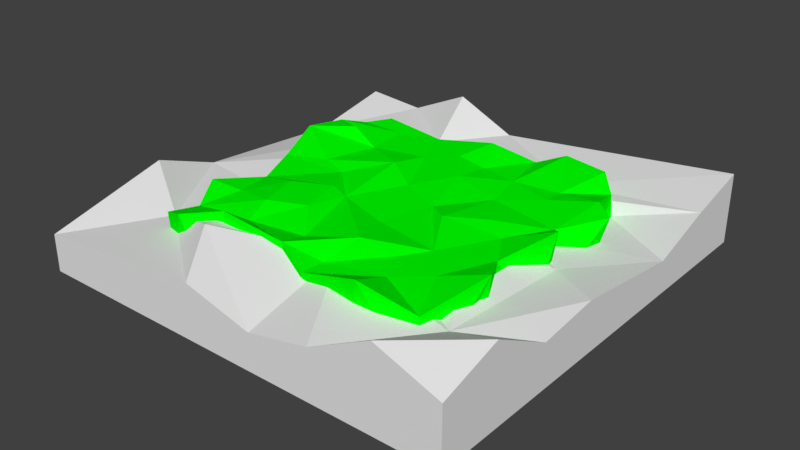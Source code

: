 # Source: landscape2.blend  (saved by Blender 2.77.0; exported with 4.5.12 LTS)
import bpy
from mathutils import Matrix  # noqa: F401  (used for matrix-valued properties, if any)

bpy.ops.wm.read_factory_settings(use_empty=True)
scene = bpy.context.scene
scene.name = 'Scene'

# ---- collections
col_collection_1 = bpy.data.collections.new('Collection 1'); scene.collection.children.link(col_collection_1)

# ---- materials (node trees are filled in below, after node groups)
mat_greenmaterial = bpy.data.materials.new('GreenMaterial')
mat_greenmaterial.alpha_threshold = 0.0
mat_greenmaterial.use_transparent_shadow = False
mat_greenmaterial.diffuse_color = (0.0, 1.0, 0.0, 1.0)
mat_greenmaterial.roughness = 0.5
mat_floormaterial = bpy.data.materials.new('FloorMaterial')
mat_floormaterial.alpha_threshold = 0.0
mat_floormaterial.use_transparent_shadow = False
mat_floormaterial.roughness = 0.5

# ---- material node trees

# ---- world
world_world = bpy.data.worlds.new('World'); scene.world = world_world
world_world.color = (0.05088, 0.05088, 0.05088)
world_world.use_sun_shadow = False
world_world.sun_shadow_jitter_overblur = 0.0
world_world.cycles.sampling_method = 'MANUAL'

# ---- meshes
me_cube_002 = bpy.data.meshes.new('Cube.002')
me_cube_002.from_pydata([(-0.8769, 0.9372, 0.9475), (-0.9198, 0.7184, -0.9219), (-1.032, 0.4459, -0.3576), (-0.9244, 0.05607, -0.9341), (-0.9364, -0.3771, -0.9256), (-0.9293, -0.6556, -0.9149), (-0.9465, -0.9119, -0.9013), (0.9738, 0.5937, 1.202), (1.107, 0.4932, 1.124), (0.8968, 0.2566, 0.9286), (1.052, 0.05081, 1.431), (0.865, -0.2317, 0.9392), (1.004, -0.4786, 1.256), (0.884, -0.9013, 0.8895), (-0.4087, 0.8745, 0.9027), (-0.01614, 0.9285, 1.153), (0.2945, 0.9702, 0.9016), (0.4773, 1.031, 1.209), (0.7853, 0.9772, 1.197), (0.9032, 0.8617, 0.8888), (0.1994, 0.9502, -0.885), (-0.1079, 0.957, -0.9459), (-0.5, 0.9036, -0.933), (-0.8762, 0.917, -0.8998), (-0.514, -0.8961, 1.406), (0.5525, -0.9958, 1.408), (0.1472, -0.9639, 0.925), (-0.7717, -1.007, 1.175), (-0.9322, -0.9562, 0.946), (0.1517, -0.8043, 0.8884), (-0.07766, -0.8805, 1.208), (-0.8795, -0.7692, 0.8795), (0.5175, -0.7184, 0.908), (-0.4712, -0.7586, 1.012), (0.7166, -0.5685, 0.9542), (-0.5137, -0.5823, 1.207), (0.4022, -0.5281, 0.9025), (0.1897, -0.56, 1.137), (-0.1227, -0.6659, 0.9163), (-0.3062, -0.4511, 1.116), (-0.7776, -0.5314, 1.048), (-0.9883, -0.5685, 1.153), (0.07704, -0.2672, 0.8976), (-0.2878, -0.1618, 0.9254), (-0.611, -0.2907, 1.143), (0.5316, -0.3539, 0.9274), (-0.4082, -0.1379, 1.047), (-0.8578, -0.2582, 0.9192), (0.7211, 0.007074, 0.891), (0.3527, -0.05497, 1.064), (0.184, 0.07281, 0.896), (-0.557, 0.09766, 0.8792), (0.5706, 0.09303, 1.023), (-0.7378, 0.1515, 0.9474), (-0.982, 0.03865, 0.9739), (0.4136, 0.3625, 0.9116), (-0.1083, 0.1945, 0.9213), (-0.3204, 0.3199, 1.107), (-0.3026, 0.5949, 0.9017), (-1.077, 0.3472, 1.276), (0.6661, 0.5244, 0.9807), (-0.643, 0.4951, 0.9146), (-0.8366, 0.5294, 1.273), (0.07764, 0.4502, 1.017), (-1.046, 0.6194, 1.141), (0.6592, 0.6737, 0.9189), (0.3532, 0.6287, 0.9327), (0.0957, 0.694, 0.8893), (-0.1053, 0.6963, 0.9999), (-0.9807, 0.7857, 0.9234), (-0.6787, 0.7963, 0.9018), (0.004916, -0.9257, -0.9211), (0.4586, -0.9398, -0.9366), (0.8917, -0.9, -0.9255), (-0.6059, -0.9242, -0.909), (-0.3749, -0.7653, -0.9328), (0.2087, -0.6635, -0.9815), (0.4474, -0.5697, -0.9025), (0.575, -0.7271, -0.9473), (-0.06026, -0.7456, -0.944), (0.8732, -0.6726, -0.9334), (-0.7698, -0.598, -0.9713), (-0.6471, -0.454, -1.013), (0.2784, -0.4783, -0.9405), (0.627, -0.4101, -0.9105), (0.9318, -0.4511, -0.9279), (-0.5768, -0.2458, -0.8939), (-0.4009, -0.3931, -0.9165), (-0.6774, -0.1243, -0.9341), (-0.1217, -0.2269, -0.9142), (0.6934, -0.2501, -1.014), (0.5215, -0.1621, -0.9068), (-0.1787, 0.01592, -0.919), (0.1774, -0.01573, -0.899), (0.9393, -0.00367, -0.9168), (-0.6106, 0.07456, -1.007), (-0.0452, 0.2873, -0.936), (0.8919, 0.181, -0.9129), (-0.786, 0.1385, -0.8965), (-0.8436, 0.4633, -0.9183), (-0.5632, 0.3677, -0.8941), (-0.2706, 0.3292, -0.9241), (0.1185, 0.3101, -1.06), (0.6843, 0.3403, -0.9142), (0.3369, 0.2028, -0.9009), (0.5054, 0.5092, -0.9058), (0.9453, 0.5398, -0.9262), (-0.5834, 0.6445, -0.9129), (-0.3276, 0.6661, -0.9349), (0.1, 0.6061, -0.9071), (0.4864, 0.759, -1.121), (0.72, 0.7409, -0.9614), (0.344, 0.8669, -0.916), (0.6166, 0.9268, -0.9702), (0.924, 0.8847, -0.9185), (0.9878, -1.367, 1.47), (1.397, -1.367, 0.8581), (1.397, -0.9666, 1.357), (1.021, -0.8395, 0.6513), (0.5784, -1.367, 0.632), (0.1691, -1.367, 0.2787), (-0.2878, -1.367, 0.7514), (-1.468, -1.367, 0.3066), (-1.468, -1.367, -0.6869), (1.397, -1.367, -0.6869), (1.397, 1.438, 1.191), (1.397, 1.034, 0.7772), (1.397, 0.6119, 0.2153), (1.397, -0.1558, 0.6419), (1.397, -0.5659, 0.4593), (1.397, 1.438, -0.6869), (0.1827, -0.8766, 0.8388), (0.2812, -0.8766, 0.9238), (-0.1987, -0.8766, 1.135), (-0.5375, -1.013, 1.24), (-1.053, -0.8117, 0.4707), (-0.8925, -0.8755, 0.7126), (-1.468, -0.5825, 1.122), (-1.468, -0.1574, 0.4604), (-1.468, 0.8601, 0.132), (-1.468, 1.438, 0.593), (-1.468, 1.438, -0.6869), (0.4915, 1.02, 0.4565), (0.8955, 0.3251, 0.5055), (1.061, 0.04099, 0.5255), (0.575, 0.8766, 0.4667), (0.7074, 0.8766, 0.2806), (0.8955, 0.8766, 0.2806), (-1.059, 1.438, 0.4593), (-0.6497, 1.438, 1.216), (-0.2403, 1.438, 0.4593), (0.8955, -0.8766, 0.6862), (0.8955, -0.8218, 0.706), (-0.3541, -0.8766, 1.071), (-0.565, -0.8766, 1.097), (-0.8955, -0.5771, 0.4651), (-0.8955, 0.6414, 0.7413), (-0.8955, 0.2102, 0.7597), (-0.5475, 1.041, 0.4547), (0.8955, 0.1039, 0.5636), (0.3469, 0.8766, 0.5421), (0.8955, -0.6151, 0.7971), (0.8955, 0.003364, 0.7459), (0.8955, -0.7619, 0.6198), (-0.8955, -0.2376, 0.4585), (-0.8955, 0.8766, 0.4512), (-0.6551, 0.8766, 0.5937), (-0.4083, 0.8766, 0.5496), (-0.8955, 0.8766, 0.2806), (-0.8955, -0.8766, 0.2806), (0.8955, -0.8766, 0.2806)], [], [(69, 0, 23), (8, 9, 97, 106), (97, 9, 10, 94), (12, 13, 73, 80), (11, 85, 94), (11, 12, 85), (12, 80, 85), (28, 31, 5, 6), (4, 47, 54, 3), (31, 41, 5), (3, 54, 59, 2), (101, 108, 21, 109), (64, 1, 2), (69, 23, 1), (22, 21, 108), (109, 21, 20), (20, 112, 109), (110, 112, 113), (111, 113, 114), (23, 22, 107), (107, 22, 108), (105, 110, 111), (111, 114, 106), (92, 86, 95, 101), (112, 110, 105), (2, 1, 99), (100, 99, 107), (107, 108, 100), (101, 109, 96), (104, 112, 105), (103, 111, 106), (98, 99, 100), (102, 109, 104), (3, 2, 99), (104, 103, 97), (88, 4, 3, 98), (101, 96, 92), (96, 102, 93), (98, 95, 88), (104, 97, 91), (85, 84, 90, 94), (88, 95, 86), (92, 93, 89), (87, 86, 92), (82, 81, 4, 86), (75, 87, 89, 79), (91, 90, 84), (5, 4, 81), (76, 79, 89, 83), (80, 84, 85), (82, 87, 75), (72, 71, 76, 77), (5, 81, 74), (6, 5, 74), (74, 81, 75), (75, 79, 71), (79, 76, 71), (64, 61, 70, 69), (72, 77, 78), (73, 78, 80), (19, 18, 65), (65, 18, 17), (66, 17, 16), (16, 15, 67), (68, 15, 14), (58, 68, 14), (58, 14, 70), (53, 51, 57, 61), (63, 68, 58), (62, 61, 64), (9, 8, 7), (55, 60, 66), (62, 64, 59), (56, 63, 58), (55, 63, 50), (50, 63, 56), (53, 61, 59, 54), (37, 36, 45, 42), (9, 52, 48), (56, 57, 43), (11, 10, 48), (45, 49, 50), (50, 56, 42), (51, 54, 47), (48, 49, 45), (45, 50, 42), (46, 47, 44), (37, 42, 43, 38), (25, 13, 34, 32), (44, 47, 40), (34, 11, 45), (35, 39, 44), (35, 44, 40), (32, 34, 36), (13, 12, 34), (32, 36, 29), (36, 37, 29), (37, 38, 30), (31, 35, 40), (40, 41, 31), (24, 33, 31, 27), (32, 29, 26), (29, 30, 26), (30, 38, 33), (71, 30, 24, 74), (13, 25, 73), (26, 71, 72), (26, 30, 71), (27, 28, 6, 74), (23, 0, 14, 22), (14, 15, 21, 22), (16, 17, 112, 20), (19, 7, 106, 114), (15, 16, 20), (18, 19, 114, 113), (17, 113, 112), (7, 8, 106), (10, 11, 94), (5, 41, 4), (41, 47, 4), (59, 64, 2), (64, 69, 1), (1, 23, 107), (110, 113, 111), (99, 1, 107), (104, 109, 112), (103, 105, 111), (101, 100, 108), (102, 96, 109), (104, 105, 103), (97, 103, 106), (3, 99, 98), (95, 98, 100), (95, 100, 101), (93, 102, 104), (93, 92, 96), (93, 104, 91), (90, 91, 97), (90, 97, 94), (4, 88, 86), (87, 92, 89), (83, 93, 91), (82, 86, 87), (83, 89, 93), (77, 83, 91), (84, 77, 91), (80, 77, 84), (81, 82, 75), (76, 83, 77), (78, 77, 80), (71, 74, 75), (72, 78, 73), (65, 17, 66), (67, 66, 16), (67, 15, 68), (70, 0, 69), (7, 19, 65), (7, 65, 60), (60, 65, 66), (66, 67, 63), (63, 67, 68), (61, 58, 70), (9, 7, 60), (9, 60, 55), (55, 66, 63), (61, 62, 59), (57, 56, 58), (57, 58, 61), (52, 9, 55), (10, 9, 48), (52, 55, 49), (49, 55, 50), (51, 43, 57), (48, 52, 49), (43, 42, 56), (46, 43, 51), (46, 51, 47), (51, 53, 54), (45, 11, 48), (39, 43, 46), (44, 39, 46), (39, 38, 43), (41, 40, 47), (34, 12, 11), (34, 45, 36), (33, 39, 35), (29, 37, 30), (38, 39, 33), (31, 33, 35), (24, 30, 33), (27, 31, 28), (25, 32, 26), (70, 14, 0), (73, 25, 72), (25, 26, 72), (24, 27, 74), (21, 15, 20), (17, 18, 113), (115, 116, 117), (118, 115, 117), (116, 115, 119), (120, 121, 122), (116, 119, 120), (123, 124, 116), (120, 122, 123), (120, 123, 116), (125, 126, 127), (127, 128, 129), (129, 117, 116), (116, 124, 130), (130, 125, 127), (129, 116, 130), (127, 129, 130), (118, 117, 129), (119, 115, 118), (131, 120, 119), (119, 132, 131), (131, 133, 134), (134, 121, 120), (134, 120, 131), (135, 122, 121), (121, 134, 136), (121, 136, 135), (122, 137, 138), (139, 140, 141), (122, 138, 139), (141, 123, 122), (139, 141, 122), (141, 130, 124), (124, 123, 141), (142, 126, 125), (143, 144, 127), (126, 142, 145), (145, 146, 147), (147, 143, 127), (126, 145, 147), (127, 126, 147), (144, 128, 127), (118, 129, 128), (128, 144, 118), (148, 149, 150), (150, 125, 130), (130, 141, 140), (148, 150, 130), (148, 130, 140), (151, 132, 119), (118, 152, 151), (119, 118, 151), (153, 134, 133), (137, 122, 135), (136, 134, 154), (135, 136, 155), (137, 135, 138), (156, 139, 138), (138, 157, 156), (139, 148, 140), (150, 158, 142), (142, 125, 150), (159, 144, 143), (145, 142, 160), (161, 118, 144), (144, 162, 161), (148, 139, 158), (158, 149, 148), (149, 158, 150), (152, 118, 163), (154, 134, 153), (164, 138, 135), (135, 155, 164), (165, 166, 158), (139, 156, 165), (158, 139, 165), (157, 138, 164), (160, 142, 158), (158, 167, 160), (162, 144, 159), (163, 118, 161), (167, 158, 166), (168, 165, 156), (156, 157, 164), (155, 136, 169), (168, 156, 164), (164, 155, 169), (164, 169, 168), (168, 146, 145), (145, 160, 167), (167, 166, 165), (165, 168, 145), (145, 167, 165), (168, 169, 170), (170, 147, 146), (170, 146, 168), (169, 136, 154), (153, 133, 131), (169, 154, 153), (151, 170, 169), (131, 132, 151), (169, 153, 131), (131, 151, 169), (170, 151, 152), (163, 161, 162), (170, 152, 163), (147, 170, 163), (163, 162, 159), (159, 143, 147), (163, 159, 147)])
me_cube_002.polygons.foreach_set('material_index', [0, 0, 0, 0, 0, 0, 0, 0, 0, 0, 0, 0, 0, 0, 0, 0, 0, 0, 0, 0, 0, 0, 0, 0, 0, 0, 0, 0, 0, 0, 0, 0, 0, 0, 0, 0, 0, 0, 0, 0, 0, 0, 0, 0, 0, 0, 0, 0, 0, 0, 0, 0, 0, 0, 0, 0, 0, 0, 0, 0, 0, 0, 0, 0, 0, 0, 0, 0, 0, 0, 0, 0, 0, 0, 0, 0, 0, 0, 0, 0, 0, 0, 0, 0, 0, 0, 0, 0, 0, 0, 0, 0, 0, 0, 0, 0, 0, 0, 0, 0, 0, 0, 0, 0, 0, 0, 0, 0, 0, 0, 0, 0, 0, 0, 0, 0, 0, 0, 0, 0, 0, 0, 0, 0, 0, 0, 0, 0, 0, 0, 0, 0, 0, 0, 0, 0, 0, 0, 0, 0, 0, 0, 0, 0, 0, 0, 0, 0, 0, 0, 0, 0, 0, 0, 0, 0, 0, 0, 0, 0, 0, 0, 0, 0, 0, 0, 0, 0, 0, 0, 0, 0, 0, 0, 0, 0, 0, 0, 0, 0, 0, 0, 0, 0, 0, 0, 0, 0, 0, 0, 0, 0, 0, 0, 0, 0, 0, 0, 1, 1, 1, 1, 1, 1, 1, 1, 1, 1, 1, 1, 1, 1, 1, 1, 1, 1, 1, 1, 1, 1, 1, 1, 1, 1, 1, 1, 1, 1, 1, 1, 1, 1, 1, 1, 1, 1, 1, 1, 1, 1, 1, 1, 1, 1, 1, 1, 1, 1, 1, 1, 1, 1, 1, 1, 1, 1, 1, 1, 1, 1, 1, 1, 1, 1, 1, 1, 1, 1, 1, 1, 1, 1, 1, 1, 1, 1, 1, 1, 1, 1, 1, 1, 1, 1, 1, 1, 1, 1, 1, 1, 1, 1, 1, 1, 1, 1, 1, 1, 1, 1, 1, 1, 1, 1, 1, 1])
me_cube_002.materials.append(mat_greenmaterial)
me_cube_002.materials.append(mat_floormaterial)
me_cube_002.use_remesh_preserve_volume = False
me_cube_002.use_remesh_preserve_attributes = False
me_cube_002.use_mirror_vertex_groups = False
me_cube_002.update()

# ---- objects
ob_cube = bpy.data.objects.new('Cube', me_cube_002)

# ---- transforms, parenting, visibility, modifiers, constraints
ob_cube.location = (0.0, 0.0, -0.09429)
ob_cube.scale = (4.404, 4.499, 1.09)
ob_cube.lineart.crease_threshold = 0.0

# ---- collection membership
col_collection_1.objects.link(ob_cube)

# ---- scene / render settings (as saved in the file)
scene.frame_start = 1; scene.frame_end = 250; scene.frame_set(1)
scene.render.engine = 'BLENDER_EEVEE_NEXT'
scene.render.resolution_percentage = 50
scene.render.dither_intensity = 0.0
scene.cycles.use_denoising = False
scene.cycles.samples = 128
scene.cycles.sampling_pattern = 'TABULATED_SOBOL'
scene.cycles.light_sampling_threshold = 0.0
scene.cycles.use_adaptive_sampling = False
scene.cycles.use_light_tree = False
scene.cycles.blur_glossy = 0.0
scene.cycles.sample_clamp_indirect = 0.0
scene.view_settings.view_transform = 'Standard'
bpy.context.view_layer.update()

# ---- added for rendering (the .blend has no active camera and no usable light): camera, sun
cam_auto = bpy.data.cameras.new('AutoCamera')
cam_auto.lens = 50.0
cam_auto.sensor_width = 36.0
cam_auto.clip_end = 1000.0
ob_auto_camera = bpy.data.objects.new('AutoCamera', cam_auto)
scene.collection.objects.link(ob_auto_camera)
ob_auto_camera.location = (16.5626, -19.9048, 13.4716)
ob_auto_camera.rotation_euler = (1.09748, -7.21219e-08, 0.694738)
scene.camera = ob_auto_camera
light_auto_sun = bpy.data.lights.new('AutoSun', 'SUN')
light_auto_sun.energy = 3.0
light_auto_sun.angle = 0.0523599
ob_auto_sun = bpy.data.objects.new('AutoSun', light_auto_sun)
scene.collection.objects.link(ob_auto_sun)
ob_auto_sun.rotation_euler = (0.872665, 0.174533, 0.523599)
bpy.context.view_layer.update()
